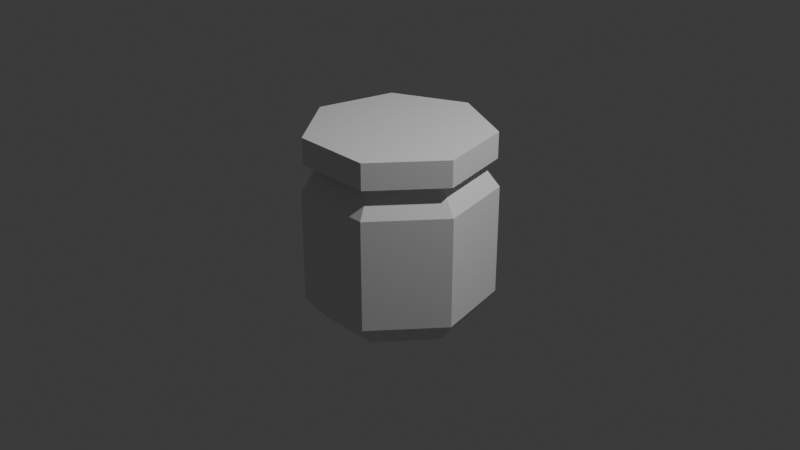# Source: cricket-jam.blend  (saved by Blender 4.3.34; exported with 4.5.12 LTS)
import bpy
from mathutils import Matrix  # noqa: F401  (used for matrix-valued properties, if any)

bpy.ops.wm.read_factory_settings(use_empty=True)
scene = bpy.context.scene
scene.name = 'Scene'

# ---- collections
col_collection = bpy.data.collections.new('Collection'); scene.collection.children.link(col_collection)

# ---- world
world_world = bpy.data.worlds.new('World'); scene.world = world_world
world_world.use_nodes = True; world_world.node_tree.nodes.clear()
_N = world_world.node_tree.nodes; _L = world_world.node_tree.links
n0 = _N.new('ShaderNodeOutputWorld'); n0.name = 'World Output'; n0.location = (300, 300)
n1 = _N.new('ShaderNodeBackground'); n1.name = 'Background'; n1.location = (10, 300)
n1.inputs[0].default_value = (0.05088, 0.05088, 0.05088, 1.0)
_L.new(n1.outputs[0], n0.inputs[0])
n0.is_active_output = True
world_world.color = (0.05088, 0.05088, 0.05088)
world_world.sun_shadow_jitter_overblur = 0.0

# ---- cameras
cam_camera = bpy.data.cameras.new('Camera')
cam_camera.clip_end = 100.0
cam_camera.ortho_scale = 7.314

# ---- lights
light_light = bpy.data.lights.new('Light', 'POINT')
light_light.energy = 1000.0
light_light.shadow_soft_size = 0.1

# ---- meshes
me_cylinder = bpy.data.meshes.new('Cylinder')
me_cylinder.from_pydata([(-1.702e-09, 0.8001, -1.0), (-1.243e-10, 0.9708, 1.0), (0.6256, 0.4989, -1.0), (0.759, 0.6053, 1.0), (0.7801, -0.178, -1.0), (0.9465, -0.216, 1.0), (0.3472, -0.7209, -1.0), (0.4212, -0.8747, 1.0), (-0.3472, -0.7209, -1.0), (-0.4212, -0.8747, 1.0), (-0.7801, -0.178, -1.0), (-0.9465, -0.216, 1.0), (-0.6256, 0.4989, -1.0), (-0.759, 0.6053, 1.0), (-1.243e-10, 0.9708, 0.7222), (0.759, 0.6053, 0.7222), (0.9465, -0.216, 0.7222), (0.4212, -0.8747, 0.7222), (-0.4212, -0.8747, 0.7222), (-0.9465, -0.216, 0.7222), (-0.759, 0.6053, 0.7222), (0.7818, 0.6235, 0.422), (0.9749, -0.2225, 0.422), (0.4339, -0.901, 0.422), (-0.4339, -0.901, 0.422), (-0.9749, -0.2225, 0.422), (-0.7818, 0.6235, 0.422), (0.0, 1.0, 0.422), (-1.975e-09, 0.768, 0.7222), (0.6005, 0.4789, 0.7222), (0.7488, -0.1709, 0.7222), (0.3332, -0.692, 0.7222), (-0.3332, -0.692, 0.7222), (-0.7488, -0.1709, 0.7222), (-0.6005, 0.4789, 0.7222), (0.7818, 0.6235, -0.7551), (0.9749, -0.2225, -0.7551), (0.4339, -0.901, -0.7551), (-0.4339, -0.901, -0.7551), (-0.9749, -0.2225, -0.7551), (-0.7818, 0.6235, -0.7551), (0.0, 1.0, -0.7551)], [], [(14, 1, 3, 15), (15, 3, 5, 16), (16, 5, 7, 17), (17, 7, 9, 18), (18, 9, 11, 19), (3, 1, 13, 11, 9, 7, 5), (19, 11, 13, 20), (20, 13, 1, 14), (0, 2, 4, 6, 8, 10, 12), (34, 20, 14, 28), (33, 19, 20, 34), (32, 18, 19, 33), (31, 17, 18, 32), (30, 16, 17, 31), (29, 15, 16, 30), (28, 14, 15, 29), (41, 27, 21, 35), (35, 21, 22, 36), (36, 22, 23, 37), (37, 23, 24, 38), (38, 24, 25, 39), (39, 25, 26, 40), (40, 26, 27, 41), (27, 28, 29, 21), (21, 29, 30, 22), (22, 30, 31, 23), (23, 31, 32, 24), (24, 32, 33, 25), (25, 33, 34, 26), (26, 34, 28, 27), (12, 40, 41, 0), (10, 39, 40, 12), (8, 38, 39, 10), (6, 37, 38, 8), (4, 36, 37, 6), (2, 35, 36, 4), (0, 41, 35, 2)])
_uv = me_cylinder.uv_layers.new(name='UVMap')
_uv.uv.foreach_set('vector', [1.0, 0.9306, 1.0, 1.0, 0.8571, 1.0, 0.8571, 0.9306, 0.8571, 0.9306, 0.8571, 1.0, 0.7143, 1.0, 0.7143, 0.9306, 0.7143, 0.9306, 0.7143, 1.0, 0.5714, 1.0, 0.5714, 0.9306, 0.5714, 0.9306, 0.5714, 1.0, 0.4286, 1.0, 0.4286, 0.9306, 0.4286, 0.9306, 0.4286, 1.0, 0.2857, 1.0, 0.2857, 0.9306, 0.4376, 0.3996, 0.25, 0.49, 0.06236, 0.3996, 0.01602, 0.1966, 0.1459, 0.03377, 0.3541, 0.03377, 0.484, 0.1966, 0.2857, 0.9306, 0.2857, 1.0, 0.1429, 1.0, 0.1429, 0.9306, 0.1429, 0.9306, 0.1429, 1.0, 2.98e-08, 1.0, 2.98e-08, 0.9306, 0.75, 0.49, 0.9376, 0.3996, 0.984, 0.1966, 0.8541, 0.03377, 0.6459, 0.03377, 0.516, 0.1966, 0.5624, 0.3996, 0.1429, 0.9306, 0.1429, 0.9306, 2.98e-08, 0.9306, 2.98e-08, 0.9306, 0.2857, 0.9306, 0.2857, 0.9306, 0.1429, 0.9306, 0.1429, 0.9306, 0.4286, 0.9306, 0.4286, 0.9306, 0.2857, 0.9306, 0.2857, 0.9306, 0.5714, 0.9306, 0.5714, 0.9306, 0.4286, 0.9306, 0.4286, 0.9306, 0.7143, 0.9306, 0.7143, 0.9306, 0.5714, 0.9306, 0.5714, 0.9306, 0.8571, 0.9306, 0.8571, 0.9306, 0.7143, 0.9306, 0.7143, 0.9306, 1.0, 0.9306, 1.0, 0.9306, 0.8571, 0.9306, 0.8571, 0.9306, 1.0, 0.5612, 1.0, 0.8555, 0.8571, 0.8555, 0.8571, 0.5612, 0.8571, 0.5612, 0.8571, 0.8555, 0.7143, 0.8555, 0.7143, 0.5612, 0.7143, 0.5612, 0.7143, 0.8555, 0.5714, 0.8555, 0.5714, 0.5612, 0.5714, 0.5612, 0.5714, 0.8555, 0.4286, 0.8555, 0.4286, 0.5612, 0.4286, 0.5612, 0.4286, 0.8555, 0.2857, 0.8555, 0.2857, 0.5612, 0.2857, 0.5612, 0.2857, 0.8555, 0.1429, 0.8555, 0.1429, 0.5612, 0.1429, 0.5612, 0.1429, 0.8555, 2.98e-08, 0.8555, 2.98e-08, 0.5612, 1.0, 0.8555, 1.0, 0.9306, 0.8571, 0.9306, 0.8571, 0.8555, 0.8571, 0.8555, 0.8571, 0.9306, 0.7143, 0.9306, 0.7143, 0.8555, 0.7143, 0.8555, 0.7143, 0.9306, 0.5714, 0.9306, 0.5714, 0.8555, 0.5714, 0.8555, 0.5714, 0.9306, 0.4286, 0.9306, 0.4286, 0.8555, 0.4286, 0.8555, 0.4286, 0.9306, 0.2857, 0.9306, 0.2857, 0.8555, 0.2857, 0.8555, 0.2857, 0.9306, 0.1429, 0.9306, 0.1429, 0.8555, 0.1429, 0.8555, 0.1429, 0.9306, 2.98e-08, 0.9306, 2.98e-08, 0.8555, 0.1429, 0.5, 0.1429, 0.5612, 2.98e-08, 0.5612, 2.98e-08, 0.5, 0.2857, 0.5, 0.2857, 0.5612, 0.1429, 0.5612, 0.1429, 0.5, 0.4286, 0.5, 0.4286, 0.5612, 0.2857, 0.5612, 0.2857, 0.5, 0.5714, 0.5, 0.5714, 0.5612, 0.4286, 0.5612, 0.4286, 0.5, 0.7143, 0.5, 0.7143, 0.5612, 0.5714, 0.5612, 0.5714, 0.5, 0.8571, 0.5, 0.8571, 0.5612, 0.7143, 0.5612, 0.7143, 0.5, 1.0, 0.5, 1.0, 0.5612, 0.8571, 0.5612, 0.8571, 0.5])
me_cylinder.update()

# ---- objects
ob_light = bpy.data.objects.new('Light', light_light)
ob_camera = bpy.data.objects.new('Camera', cam_camera)
ob_cylinder = bpy.data.objects.new('Cylinder', me_cylinder)

# ---- transforms, parenting, visibility, modifiers, constraints
ob_light.location = (4.076, 1.005, 5.904)
ob_light.rotation_euler = (0.6503, 0.05522, 1.866)
ob_light.lock_rotations_4d = False
ob_light.empty_display_type = 'ARROWS'
ob_light.color = (0.0, 0.0, 0.0, 0.0)
ob_light.lineart.crease_threshold = 0.0
ob_camera.location = (7.359, -6.926, 4.958)
ob_camera.rotation_euler = (1.109, 0.0, 0.8149)
ob_camera.lock_rotations_4d = False
ob_camera.empty_display_type = 'ARROWS'
ob_camera.color = (0.0, 0.0, 0.0, 0.0)
ob_camera.display_type = 'WIRE'
ob_camera.lineart.crease_threshold = 0.0
ob_cylinder.location = (0.0, 0.0, 0.0)

# ---- collection membership
col_collection.objects.link(ob_light)
col_collection.objects.link(ob_camera)
col_collection.objects.link(ob_cylinder)

# ---- scene / render settings (as saved in the file)
scene.camera = ob_camera
scene.frame_start = 1; scene.frame_end = 250; scene.frame_set(74)
scene.render.engine = 'BLENDER_EEVEE_NEXT'
bpy.context.view_layer.update()
